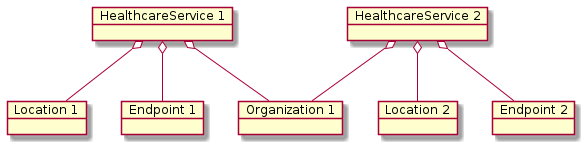

The diagram above was rendered by PlantUML. Its source (embedded in the PNG):
@startuml od_FHIR_HealthcareService
object "HealthcareService 1" as hs1
object "HealthcareService 2" as hs2
object "Organization 1" as o1
object "Location 1" as l1
object "Location 2" as l2
object "Endpoint 1" as e1
object "Endpoint 2" as e2

hs1 o-- o1
hs1 o-- l1
hs1 o-- e1
hs2 o-- o1
hs2 o-- l2
hs2 o-- e2

@enduml